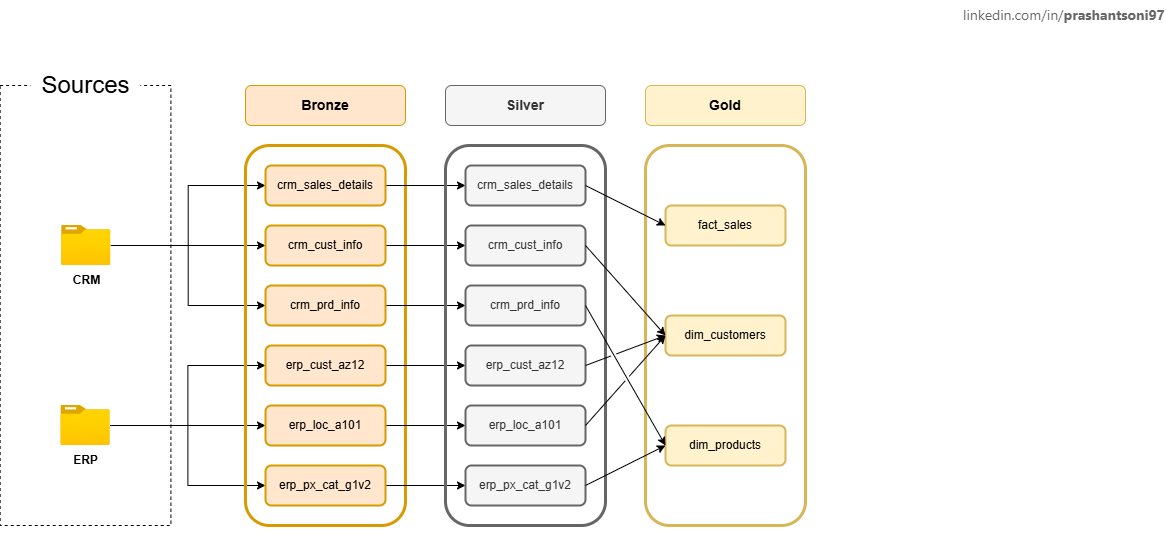

The diagram above was exported from draw.io. Its source (the exported page's mxGraphModel, read from the mxfile embedded in the PNG):
<mxGraphModel dx="2244" dy="1026" grid="1" gridSize="10" guides="1" tooltips="1" connect="1" arrows="1" fold="1" page="0" pageScale="1" pageWidth="850" pageHeight="1100" math="0" shadow="0">
  <root>
    <mxCell id="0" />
    <mxCell id="1" parent="0" />
    <mxCell id="GxLiyHWng1ZLxqPeN5Pv-1" value="" style="rounded=1;whiteSpace=wrap;html=1;fillColor=none;strokeColor=#d6b656;fontStyle=1;strokeWidth=3;" parent="1" vertex="1">
      <mxGeometry x="-340" y="140" width="160" height="380" as="geometry" />
    </mxCell>
    <mxCell id="CCftOi4Q_SrcD-vtpvmh-3" value="" style="rounded=0;whiteSpace=wrap;html=1;fillColor=none;dashed=1;" parent="1" vertex="1">
      <mxGeometry x="-985.36" y="80" width="170.77" height="440" as="geometry" />
    </mxCell>
    <mxCell id="CCftOi4Q_SrcD-vtpvmh-12" value="&lt;font style=&quot;font-size: 24px;&quot;&gt;Sources&lt;/font&gt;" style="text;html=1;align=center;verticalAlign=middle;resizable=0;points=[];autosize=1;strokeColor=none;fillColor=default;" parent="1" vertex="1">
      <mxGeometry x="-954.98" y="60" width="110" height="40" as="geometry" />
    </mxCell>
    <mxCell id="GxLiyHWng1ZLxqPeN5Pv-10" style="edgeStyle=orthogonalEdgeStyle;rounded=0;orthogonalLoop=1;jettySize=auto;html=1;" parent="1" source="CCftOi4Q_SrcD-vtpvmh-32" target="WwM-MeeeuHuCIYZ2TYNl-12" edge="1">
      <mxGeometry relative="1" as="geometry" />
    </mxCell>
    <mxCell id="GxLiyHWng1ZLxqPeN5Pv-11" style="edgeStyle=orthogonalEdgeStyle;rounded=0;orthogonalLoop=1;jettySize=auto;html=1;entryX=0;entryY=0.5;entryDx=0;entryDy=0;" parent="1" source="CCftOi4Q_SrcD-vtpvmh-32" target="WwM-MeeeuHuCIYZ2TYNl-15" edge="1">
      <mxGeometry relative="1" as="geometry" />
    </mxCell>
    <mxCell id="GxLiyHWng1ZLxqPeN5Pv-12" style="edgeStyle=orthogonalEdgeStyle;rounded=0;orthogonalLoop=1;jettySize=auto;html=1;entryX=0;entryY=0.5;entryDx=0;entryDy=0;" parent="1" source="CCftOi4Q_SrcD-vtpvmh-32" target="WwM-MeeeuHuCIYZ2TYNl-14" edge="1">
      <mxGeometry relative="1" as="geometry" />
    </mxCell>
    <mxCell id="CCftOi4Q_SrcD-vtpvmh-32" value="" style="image;aspect=fixed;html=1;points=[];align=center;fontSize=12;image=img/lib/azure2/general/Folder_Blank.svg;" parent="1" vertex="1">
      <mxGeometry x="-923.92" y="220" width="49.29" height="40" as="geometry" />
    </mxCell>
    <mxCell id="CCftOi4Q_SrcD-vtpvmh-36" value="&lt;b&gt;CRM&lt;/b&gt;" style="text;html=1;align=center;verticalAlign=middle;resizable=0;points=[];autosize=1;strokeColor=none;fillColor=none;" parent="1" vertex="1">
      <mxGeometry x="-924.27" y="260" width="50" height="30" as="geometry" />
    </mxCell>
    <mxCell id="GxLiyHWng1ZLxqPeN5Pv-13" style="edgeStyle=orthogonalEdgeStyle;rounded=0;orthogonalLoop=1;jettySize=auto;html=1;" parent="1" source="CCftOi4Q_SrcD-vtpvmh-38" target="WwM-MeeeuHuCIYZ2TYNl-17" edge="1">
      <mxGeometry relative="1" as="geometry" />
    </mxCell>
    <mxCell id="GxLiyHWng1ZLxqPeN5Pv-14" style="edgeStyle=orthogonalEdgeStyle;rounded=0;orthogonalLoop=1;jettySize=auto;html=1;entryX=0;entryY=0.5;entryDx=0;entryDy=0;" parent="1" source="CCftOi4Q_SrcD-vtpvmh-38" target="WwM-MeeeuHuCIYZ2TYNl-16" edge="1">
      <mxGeometry relative="1" as="geometry" />
    </mxCell>
    <mxCell id="GxLiyHWng1ZLxqPeN5Pv-15" style="edgeStyle=orthogonalEdgeStyle;rounded=0;orthogonalLoop=1;jettySize=auto;html=1;entryX=0;entryY=0.5;entryDx=0;entryDy=0;" parent="1" source="CCftOi4Q_SrcD-vtpvmh-38" target="WwM-MeeeuHuCIYZ2TYNl-18" edge="1">
      <mxGeometry relative="1" as="geometry" />
    </mxCell>
    <mxCell id="CCftOi4Q_SrcD-vtpvmh-38" value="" style="image;aspect=fixed;html=1;points=[];align=center;fontSize=12;image=img/lib/azure2/general/Folder_Blank.svg;" parent="1" vertex="1">
      <mxGeometry x="-924.62" y="400" width="49.29" height="40" as="geometry" />
    </mxCell>
    <mxCell id="CCftOi4Q_SrcD-vtpvmh-39" value="&lt;b&gt;ERP&lt;/b&gt;" style="text;html=1;align=center;verticalAlign=middle;resizable=0;points=[];autosize=1;strokeColor=none;fillColor=none;" parent="1" vertex="1">
      <mxGeometry x="-924.62" y="440" width="50" height="30" as="geometry" />
    </mxCell>
    <UserObject label="&lt;span style=&quot;color: rgba(0, 0, 0, 0.6); font-family: -apple-system, system-ui, BlinkMacSystemFont, &amp;quot;Segoe UI&amp;quot;, Roboto, &amp;quot;Helvetica Neue&amp;quot;, &amp;quot;Fira Sans&amp;quot;, Ubuntu, Oxygen, &amp;quot;Oxygen Sans&amp;quot;, Cantarell, &amp;quot;Droid Sans&amp;quot;, &amp;quot;Apple Color Emoji&amp;quot;, &amp;quot;Segoe UI Emoji&amp;quot;, &amp;quot;Segoe UI Emoji&amp;quot;, &amp;quot;Segoe UI Symbol&amp;quot;, &amp;quot;Lucida Grande&amp;quot;, Helvetica, Arial, sans-serif; font-size: 14px; font-style: normal; font-variant-ligatures: normal; font-variant-caps: normal; letter-spacing: normal; orphans: 2; text-align: start; text-indent: 0px; text-transform: none; widows: 2; word-spacing: 0px; -webkit-text-stroke-width: 0px; white-space: normal; background-color: rgb(255, 255, 255); text-decoration-thickness: initial; text-decoration-style: initial; text-decoration-color: initial; float: none; display: inline !important;&quot;&gt;linkedin.com/in/&lt;b&gt;prashantsoni97&lt;/b&gt;&lt;/span&gt;" link="&lt;span style=&quot;color: rgba(0, 0, 0, 0.6); font-family: -apple-system, system-ui, BlinkMacSystemFont, &amp;quot;Segoe UI&amp;quot;, Roboto, &amp;quot;Helvetica Neue&amp;quot;, &amp;quot;Fira Sans&amp;quot;, Ubuntu, Oxygen, &amp;quot;Oxygen Sans&amp;quot;, Cantarell, &amp;quot;Droid Sans&amp;quot;, &amp;quot;Apple Color Emoji&amp;quot;, &amp;quot;Segoe UI Emoji&amp;quot;, &amp;quot;Segoe UI Emoji&amp;quot;, &amp;quot;Segoe UI Symbol&amp;quot;, &amp;quot;Lucida Grande&amp;quot;, Helvetica, Arial, sans-serif; font-size: 14px; font-style: normal; font-variant-ligatures: normal; font-variant-caps: normal; font-weight: 400; letter-spacing: normal; orphans: 2; text-align: start; text-indent: 0px; text-transform: none; widows: 2; word-spacing: 0px; -webkit-text-stroke-width: 0px; white-space: normal; background-color: rgb(255, 255, 255); text-decoration-thickness: initial; text-decoration-style: initial; text-decoration-color: initial; display: inline !important; float: none;&quot;&gt;linkedin.com/in/prashantsoni97&lt;/span&gt;" id="gh4Ekd1EIu0wh4TbDIRg-9">
      <mxCell style="text;whiteSpace=wrap;html=1;" parent="1" vertex="1">
        <mxGeometry x="-24.48" y="-5" width="199.23" height="30" as="geometry" />
      </mxCell>
    </UserObject>
    <mxCell id="WwM-MeeeuHuCIYZ2TYNl-3" style="edgeStyle=orthogonalEdgeStyle;rounded=0;orthogonalLoop=1;jettySize=auto;html=1;exitX=0.5;exitY=1;exitDx=0;exitDy=0;" parent="1" source="CCftOi4Q_SrcD-vtpvmh-3" target="CCftOi4Q_SrcD-vtpvmh-3" edge="1">
      <mxGeometry relative="1" as="geometry" />
    </mxCell>
    <mxCell id="WwM-MeeeuHuCIYZ2TYNl-7" value="&lt;font style=&quot;font-size: 14px;&quot;&gt;Bronze&lt;/font&gt;" style="rounded=1;whiteSpace=wrap;html=1;fillColor=#ffe6cc;strokeColor=#d79b00;fontStyle=1" parent="1" vertex="1">
      <mxGeometry x="-740" y="80" width="160" height="40" as="geometry" />
    </mxCell>
    <mxCell id="WwM-MeeeuHuCIYZ2TYNl-10" value="&lt;font style=&quot;font-size: 14px;&quot;&gt;Gold&lt;/font&gt;" style="rounded=1;whiteSpace=wrap;html=1;fillColor=#fff2cc;strokeColor=#d6b656;fontStyle=1" parent="1" vertex="1">
      <mxGeometry x="-340" y="80" width="160" height="40" as="geometry" />
    </mxCell>
    <mxCell id="WwM-MeeeuHuCIYZ2TYNl-11" value="" style="rounded=1;whiteSpace=wrap;html=1;fillColor=none;strokeColor=#d79b00;fontStyle=1;strokeWidth=3;" parent="1" vertex="1">
      <mxGeometry x="-740" y="140" width="160" height="380" as="geometry" />
    </mxCell>
    <mxCell id="uzscffKffSdlLqdksH3t-16" style="edgeStyle=orthogonalEdgeStyle;rounded=0;orthogonalLoop=1;jettySize=auto;html=1;" parent="1" source="WwM-MeeeuHuCIYZ2TYNl-12" target="uzscffKffSdlLqdksH3t-10" edge="1">
      <mxGeometry relative="1" as="geometry" />
    </mxCell>
    <mxCell id="WwM-MeeeuHuCIYZ2TYNl-12" value="crm_cust_info" style="rounded=1;whiteSpace=wrap;html=1;fillColor=#ffe6cc;strokeColor=#d79b00;strokeWidth=2;" parent="1" vertex="1">
      <mxGeometry x="-720" y="220" width="120" height="40" as="geometry" />
    </mxCell>
    <mxCell id="uzscffKffSdlLqdksH3t-17" style="edgeStyle=orthogonalEdgeStyle;rounded=0;orthogonalLoop=1;jettySize=auto;html=1;exitX=1;exitY=0.5;exitDx=0;exitDy=0;" parent="1" source="WwM-MeeeuHuCIYZ2TYNl-14" target="uzscffKffSdlLqdksH3t-11" edge="1">
      <mxGeometry relative="1" as="geometry" />
    </mxCell>
    <mxCell id="WwM-MeeeuHuCIYZ2TYNl-14" value="crm_prd_info" style="rounded=1;whiteSpace=wrap;html=1;fillColor=#ffe6cc;strokeColor=#d79b00;strokeWidth=2;" parent="1" vertex="1">
      <mxGeometry x="-720" y="280" width="120" height="40" as="geometry" />
    </mxCell>
    <mxCell id="uzscffKffSdlLqdksH3t-18" style="edgeStyle=orthogonalEdgeStyle;rounded=0;orthogonalLoop=1;jettySize=auto;html=1;entryX=0;entryY=0.5;entryDx=0;entryDy=0;" parent="1" source="WwM-MeeeuHuCIYZ2TYNl-15" target="uzscffKffSdlLqdksH3t-12" edge="1">
      <mxGeometry relative="1" as="geometry" />
    </mxCell>
    <mxCell id="WwM-MeeeuHuCIYZ2TYNl-15" value="crm_sales_details" style="rounded=1;whiteSpace=wrap;html=1;fillColor=#ffe6cc;strokeColor=#d79b00;strokeWidth=2;" parent="1" vertex="1">
      <mxGeometry x="-720" y="160" width="120" height="40" as="geometry" />
    </mxCell>
    <mxCell id="uzscffKffSdlLqdksH3t-19" style="edgeStyle=orthogonalEdgeStyle;rounded=0;orthogonalLoop=1;jettySize=auto;html=1;entryX=0;entryY=0.5;entryDx=0;entryDy=0;" parent="1" source="WwM-MeeeuHuCIYZ2TYNl-16" target="uzscffKffSdlLqdksH3t-13" edge="1">
      <mxGeometry relative="1" as="geometry" />
    </mxCell>
    <mxCell id="WwM-MeeeuHuCIYZ2TYNl-16" value="erp_cust_az12" style="rounded=1;whiteSpace=wrap;html=1;fillColor=#ffe6cc;strokeColor=#d79b00;strokeWidth=2;" parent="1" vertex="1">
      <mxGeometry x="-720" y="340" width="120" height="40" as="geometry" />
    </mxCell>
    <mxCell id="uzscffKffSdlLqdksH3t-20" style="edgeStyle=orthogonalEdgeStyle;rounded=0;orthogonalLoop=1;jettySize=auto;html=1;" parent="1" source="WwM-MeeeuHuCIYZ2TYNl-17" target="uzscffKffSdlLqdksH3t-14" edge="1">
      <mxGeometry relative="1" as="geometry" />
    </mxCell>
    <mxCell id="WwM-MeeeuHuCIYZ2TYNl-17" value="erp_loc_a101" style="rounded=1;whiteSpace=wrap;html=1;fillColor=#ffe6cc;strokeColor=#d79b00;strokeWidth=2;" parent="1" vertex="1">
      <mxGeometry x="-720" y="400" width="120" height="40" as="geometry" />
    </mxCell>
    <mxCell id="uzscffKffSdlLqdksH3t-21" style="edgeStyle=orthogonalEdgeStyle;rounded=0;orthogonalLoop=1;jettySize=auto;html=1;" parent="1" source="WwM-MeeeuHuCIYZ2TYNl-18" target="uzscffKffSdlLqdksH3t-15" edge="1">
      <mxGeometry relative="1" as="geometry" />
    </mxCell>
    <mxCell id="WwM-MeeeuHuCIYZ2TYNl-18" value="erp_px_cat_g1v2" style="rounded=1;whiteSpace=wrap;html=1;fillColor=#ffe6cc;strokeColor=#d79b00;strokeWidth=2;" parent="1" vertex="1">
      <mxGeometry x="-720" y="460" width="120" height="40" as="geometry" />
    </mxCell>
    <mxCell id="uzscffKffSdlLqdksH3t-8" value="&lt;font style=&quot;font-size: 14px;&quot;&gt;Silver&lt;/font&gt;" style="rounded=1;whiteSpace=wrap;html=1;fillColor=#f5f5f5;strokeColor=#666666;fontStyle=1;fontColor=#333333;" parent="1" vertex="1">
      <mxGeometry x="-540" y="80" width="160" height="40" as="geometry" />
    </mxCell>
    <mxCell id="uzscffKffSdlLqdksH3t-9" value="" style="rounded=1;whiteSpace=wrap;html=1;fillColor=none;strokeColor=#666666;fontStyle=1;strokeWidth=3;fontColor=#333333;" parent="1" vertex="1">
      <mxGeometry x="-540" y="140" width="160" height="380" as="geometry" />
    </mxCell>
    <mxCell id="uzscffKffSdlLqdksH3t-10" value="crm_cust_info" style="rounded=1;whiteSpace=wrap;html=1;fillColor=#f5f5f5;strokeColor=#666666;strokeWidth=2;fontColor=#333333;" parent="1" vertex="1">
      <mxGeometry x="-520" y="220" width="120" height="40" as="geometry" />
    </mxCell>
    <mxCell id="uzscffKffSdlLqdksH3t-11" value="crm_prd_info" style="rounded=1;whiteSpace=wrap;html=1;fillColor=#f5f5f5;strokeColor=#666666;strokeWidth=2;fontColor=#333333;" parent="1" vertex="1">
      <mxGeometry x="-520" y="280" width="120" height="40" as="geometry" />
    </mxCell>
    <mxCell id="uzscffKffSdlLqdksH3t-12" value="crm_sales_details" style="rounded=1;whiteSpace=wrap;html=1;fillColor=#f5f5f5;strokeColor=#666666;strokeWidth=2;fontColor=#333333;" parent="1" vertex="1">
      <mxGeometry x="-520" y="160" width="120" height="40" as="geometry" />
    </mxCell>
    <mxCell id="uzscffKffSdlLqdksH3t-13" value="erp_cust_az12" style="rounded=1;whiteSpace=wrap;html=1;fillColor=#f5f5f5;strokeColor=#666666;strokeWidth=2;fontColor=#333333;" parent="1" vertex="1">
      <mxGeometry x="-520" y="340" width="120" height="40" as="geometry" />
    </mxCell>
    <mxCell id="uzscffKffSdlLqdksH3t-14" value="erp_loc_a101" style="rounded=1;whiteSpace=wrap;html=1;fillColor=#f5f5f5;strokeColor=#666666;strokeWidth=2;fontColor=#333333;" parent="1" vertex="1">
      <mxGeometry x="-520" y="400" width="120" height="40" as="geometry" />
    </mxCell>
    <mxCell id="uzscffKffSdlLqdksH3t-15" value="erp_px_cat_g1v2" style="rounded=1;whiteSpace=wrap;html=1;fillColor=#f5f5f5;strokeColor=#666666;strokeWidth=2;fontColor=#333333;" parent="1" vertex="1">
      <mxGeometry x="-520" y="460" width="120" height="40" as="geometry" />
    </mxCell>
    <mxCell id="GxLiyHWng1ZLxqPeN5Pv-2" value="fact_sales" style="rounded=1;whiteSpace=wrap;html=1;fillColor=#fff2cc;strokeColor=#d6b656;strokeWidth=2;" parent="1" vertex="1">
      <mxGeometry x="-320" y="200" width="120" height="40" as="geometry" />
    </mxCell>
    <mxCell id="GxLiyHWng1ZLxqPeN5Pv-3" value="dim_customers" style="rounded=1;whiteSpace=wrap;html=1;fillColor=#fff2cc;strokeColor=#d6b656;strokeWidth=2;" parent="1" vertex="1">
      <mxGeometry x="-320" y="310" width="120" height="40" as="geometry" />
    </mxCell>
    <mxCell id="GxLiyHWng1ZLxqPeN5Pv-4" value="dim_products" style="rounded=1;whiteSpace=wrap;html=1;fillColor=#fff2cc;strokeColor=#d6b656;strokeWidth=2;" parent="1" vertex="1">
      <mxGeometry x="-320" y="420" width="120" height="40" as="geometry" />
    </mxCell>
    <mxCell id="GxLiyHWng1ZLxqPeN5Pv-16" value="" style="endArrow=classic;html=1;rounded=0;entryX=0;entryY=0.5;entryDx=0;entryDy=0;" parent="1" target="GxLiyHWng1ZLxqPeN5Pv-2" edge="1">
      <mxGeometry width="50" height="50" relative="1" as="geometry">
        <mxPoint x="-400" y="180" as="sourcePoint" />
        <mxPoint x="-350" y="130" as="targetPoint" />
      </mxGeometry>
    </mxCell>
    <mxCell id="GxLiyHWng1ZLxqPeN5Pv-17" value="" style="endArrow=classic;html=1;rounded=0;entryX=0;entryY=0.5;entryDx=0;entryDy=0;jumpStyle=gap;" parent="1" target="GxLiyHWng1ZLxqPeN5Pv-3" edge="1">
      <mxGeometry width="50" height="50" relative="1" as="geometry">
        <mxPoint x="-400" y="240" as="sourcePoint" />
        <mxPoint x="-350" y="190" as="targetPoint" />
      </mxGeometry>
    </mxCell>
    <mxCell id="GxLiyHWng1ZLxqPeN5Pv-18" value="" style="endArrow=classic;html=1;rounded=0;entryX=0;entryY=0.5;entryDx=0;entryDy=0;jumpStyle=gap;" parent="1" target="GxLiyHWng1ZLxqPeN5Pv-4" edge="1">
      <mxGeometry width="50" height="50" relative="1" as="geometry">
        <mxPoint x="-400" y="300" as="sourcePoint" />
        <mxPoint x="-320" y="390" as="targetPoint" />
      </mxGeometry>
    </mxCell>
    <mxCell id="GxLiyHWng1ZLxqPeN5Pv-19" value="" style="endArrow=classic;html=1;rounded=0;entryX=0;entryY=0.5;entryDx=0;entryDy=0;jumpStyle=gap;" parent="1" target="GxLiyHWng1ZLxqPeN5Pv-3" edge="1">
      <mxGeometry width="50" height="50" relative="1" as="geometry">
        <mxPoint x="-400" y="360" as="sourcePoint" />
        <mxPoint x="-320" y="510" as="targetPoint" />
      </mxGeometry>
    </mxCell>
    <mxCell id="GxLiyHWng1ZLxqPeN5Pv-20" value="" style="endArrow=classic;html=1;rounded=0;entryX=0;entryY=0.5;entryDx=0;entryDy=0;jumpStyle=gap;" parent="1" target="GxLiyHWng1ZLxqPeN5Pv-3" edge="1">
      <mxGeometry width="50" height="50" relative="1" as="geometry">
        <mxPoint x="-400" y="420" as="sourcePoint" />
        <mxPoint x="-320" y="570" as="targetPoint" />
      </mxGeometry>
    </mxCell>
    <mxCell id="GxLiyHWng1ZLxqPeN5Pv-21" value="" style="endArrow=classic;html=1;rounded=0;entryX=0;entryY=0.5;entryDx=0;entryDy=0;jumpStyle=gap;" parent="1" target="GxLiyHWng1ZLxqPeN5Pv-4" edge="1">
      <mxGeometry width="50" height="50" relative="1" as="geometry">
        <mxPoint x="-400" y="480" as="sourcePoint" />
        <mxPoint x="-320" y="630" as="targetPoint" />
      </mxGeometry>
    </mxCell>
  </root>
</mxGraphModel>